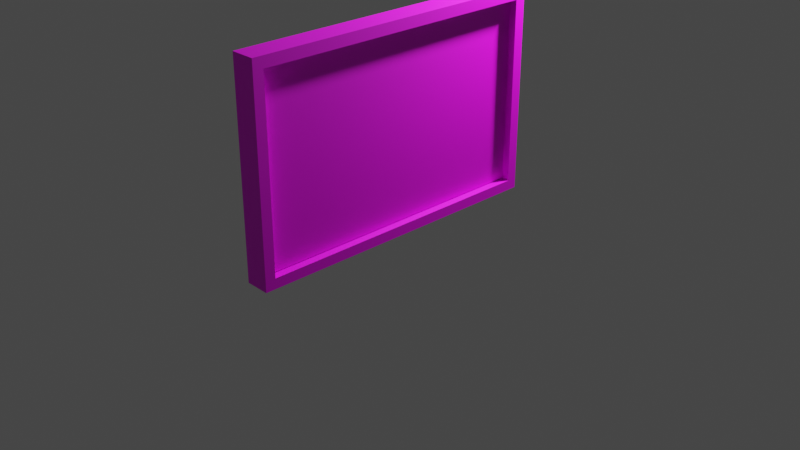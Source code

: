 # Source: poster3.blend  (saved by Blender 3.5.10; exported with 4.5.12 LTS)
import bpy
from mathutils import Matrix  # noqa: F401  (used for matrix-valued properties, if any)

bpy.ops.wm.read_factory_settings(use_empty=True)
scene = bpy.context.scene
scene.name = 'Scene'

# ---- collections
col_collection = bpy.data.collections.new('Collection'); scene.collection.children.link(col_collection)

# ---- images (referenced by path relative to the original .blend; pixels are not part of the script)
import os
ASSET_DIR = os.environ.get("B2B_ASSET_DIR", "")  # directory of the original .blend (textures are referenced by path, not embedded)
HERE = os.path.dirname(os.path.abspath(__file__))  # packed textures are extracted next to this script under _unpacked/

def load_image(name, relpath, width, height, colorspace="sRGB"):
    """Load a texture the original file referenced (path relative to the .blend, or extracted next to this script)."""
    p = next((c for c in (os.path.join(HERE, relpath), os.path.join(ASSET_DIR, relpath)) if relpath and os.path.exists(c)), "")
    if p:
        img = bpy.data.images.load(p, check_existing=True)
        img.name = name
    else:  # same state as the original file: an image datablock whose file is absent (Cycles renders it pink)
        img = bpy.data.images.new(name, width, height)
        img.source = "FILE"
        img.filepath = "//" + (relpath or name)
    img.colorspace_settings.name = colorspace
    return img
img_roller_coaster_526534__udim__jpg = load_image('roller-coaster-526534_<UDIM>.jpg', 'Projet Naga/roller-coaster-526534_1280.jpg', 1024, 1024, 'sRGB')
img_wood_basecolor_jpg = load_image('wood_baseColor.jpg', 'wood_baseColor.jpg', 1024, 1024, 'sRGB')

# ---- materials (node trees are filled in below, after node groups)
mat_poster3 = bpy.data.materials.new('poster3')
mat_poster3.use_transparent_shadow = False
mat_wood = bpy.data.materials.new('wood')
mat_wood.use_transparent_shadow = False

# ---- material node trees
mat_poster3.use_nodes = True; mat_poster3.node_tree.nodes.clear()
_N = mat_poster3.node_tree.nodes; _L = mat_poster3.node_tree.links
n0 = _N.new('ShaderNodeBsdfPrincipled'); n0.name = 'Principled BSDF'; n0.location = (10, 300)
n0.distribution = 'GGX'
n0.subsurface_method = 'RANDOM_WALK_SKIN'
n0.inputs[3].default_value = 1.45
n0.inputs[27].default_value = (0.0, 0.0, 0.0, 1.0)
n0.inputs[28].default_value = 1.0
n1 = _N.new('ShaderNodeOutputMaterial'); n1.name = 'Material Output'; n1.location = (300, 300)
n2 = _N.new('ShaderNodeTexImage'); n2.name = 'Image Texture'; n2.location = (-280, 275)
n2.image = img_roller_coaster_526534__udim__jpg
n2.interpolation = 'Closest'
_L.new(n0.outputs[0], n1.inputs[0])
_L.new(n2.outputs[0], n0.inputs[0])
n1.is_active_output = True
mat_wood.use_nodes = True; mat_wood.node_tree.nodes.clear()
_N = mat_wood.node_tree.nodes; _L = mat_wood.node_tree.links
n0 = _N.new('ShaderNodeOutputMaterial'); n0.name = 'Material Output'; n0.location = (474, 282)
n1 = _N.new('ShaderNodeBsdfPrincipled'); n1.name = 'Principled BSDF'; n1.location = (161, 296)
n1.distribution = 'GGX'
n1.subsurface_method = 'RANDOM_WALK_SKIN'
n1.inputs[3].default_value = 1.45
n1.inputs[27].default_value = (0.0, 0.0, 0.0, 1.0)
n1.inputs[28].default_value = 1.0
n2 = _N.new('ShaderNodeTexImage'); n2.name = 'Image Texture'; n2.location = (-176, 260)
n2.image = img_wood_basecolor_jpg
n2.interpolation = 'Closest'
_L.new(n1.outputs[0], n0.inputs[0])
_L.new(n2.outputs[0], n1.inputs[0])
n0.is_active_output = True

# ---- world
world_world = bpy.data.worlds.new('World'); scene.world = world_world
world_world.use_nodes = True; world_world.node_tree.nodes.clear()
_N = world_world.node_tree.nodes; _L = world_world.node_tree.links
n0 = _N.new('ShaderNodeOutputWorld'); n0.name = 'World Output'; n0.location = (300, 300)
n1 = _N.new('ShaderNodeBackground'); n1.name = 'Background'; n1.location = (10, 300)
n1.inputs[0].default_value = (0.05088, 0.05088, 0.05088, 1.0)
_L.new(n1.outputs[0], n0.inputs[0])
n0.is_active_output = True
world_world.color = (0.05088, 0.05088, 0.05088)
world_world.use_sun_shadow = False
world_world.sun_shadow_jitter_overblur = 0.0

# ---- cameras
cam_camera = bpy.data.cameras.new('Camera')
cam_camera.clip_end = 100.0
cam_camera.ortho_scale = 7.314

# ---- lights
light_light = bpy.data.lights.new('Light', 'POINT')
light_light.transmission_factor = 0.0
light_light.energy = 1000.0
light_light.shadow_soft_size = 0.1
light_light.shadow_maximum_resolution = 0.006
light_light.use_absolute_resolution = True

# ---- meshes
me_plane = bpy.data.meshes.new('Plane')
me_plane.from_pydata([(-1.0, -1.0, 0.0), (1.0, -1.0, 0.0), (-1.0, 1.0, 0.0), (1.0, 1.0, 0.0), (-1.0, 1.0, 0.04935), (-1.0, -1.0, 0.04935), (1.0, -1.0, 0.04935), (1.0, 1.0, 0.04935)], [], [(0, 2, 3, 1), (5, 6, 7, 4), (1, 3, 7, 6), (2, 0, 5, 4), (3, 2, 4, 7), (0, 1, 6, 5)])
_uv = me_plane.uv_layers.new(name='UVMap')
_uv.uv.foreach_set('vector', [-0.00223, 0.9981, 0.996, 0.9981, 0.996, 0.001881, -0.00223, 0.001881, -0.00223, 0.9981, -0.00223, 0.001881, 0.996, 0.001881, 0.996, 0.9981, -0.00223, 0.001881, 0.996, 0.001881, 0.996, 0.001881, -0.00223, 0.001881, 0.996, 0.9981, -0.00223, 0.9981, -0.00223, 0.9981, 0.996, 0.9981, 0.996, 0.001881, 0.996, 0.9981, 0.996, 0.9981, 0.996, 0.001881, -0.00223, 0.9981, -0.00223, 0.001881, -0.00223, 0.001881, -0.00223, 0.9981])
me_plane.materials.append(mat_poster3)
me_plane.update()
me_cube_001 = bpy.data.meshes.new('Cube.001')
me_cube_001.from_pydata([(-1.0, -0.9335, -0.8991), (-1.0, -0.9335, 0.8942), (-1.0, 0.9335, -0.8991), (-1.0, 0.9335, 0.8942), (1.0, -1.0, -1.0), (1.0, -1.0, 1.0), (1.0, 1.0, -1.0), (1.0, 1.0, 1.0), (-1.0, 1.0, -1.0), (-1.0, -1.0, -1.0), (-1.0, -1.0, 1.0), (-1.0, 1.0, 1.0), (0.02268, 0.9335, -0.8991), (0.02268, -0.9335, -0.8991), (0.02268, -0.9335, 0.8942), (0.02268, 0.9335, 0.8942)], [], [(2, 0, 13, 12), (8, 11, 7, 6), (6, 7, 5, 4), (4, 5, 10, 9), (8, 6, 4, 9), (7, 11, 10, 5), (0, 2, 8, 9), (1, 0, 9, 10), (3, 1, 10, 11), (2, 3, 11, 8), (13, 14, 15, 12), (3, 2, 12, 15), (0, 1, 14, 13), (1, 3, 15, 14)])
_uv = me_cube_001.uv_layers.new(name='UVMap')
_uv.uv.foreach_set('vector', [0.7369, 0.5673, 0.7369, 0.8412, 0.5869, 0.8412, 0.5869, 0.5673, 0.2934, 2.623e-08, 0.2934, 0.2934, 0.0, 0.2934, 2.623e-08, 0.0, 0.2934, 0.2934, 0.2934, 0.5869, 0.0, 0.5869, 2.623e-08, 0.2934, 0.5869, 2.623e-08, 0.5869, 0.2934, 0.2934, 0.2934, 0.2934, 0.0, 0.2934, 0.2934, 0.5869, 0.2934, 0.5869, 0.5869, 0.2934, 0.5869, 0.5869, 0.0, 0.8803, 2.623e-08, 0.8803, 0.2934, 0.5869, 0.2934, 0.2837, 0.6017, 0.009763, 0.6017, 2.623e-08, 0.5869, 0.2934, 0.5869, 0.2837, 0.8648, 0.2837, 0.6017, 0.2934, 0.5869, 0.2934, 0.8803, 0.009763, 0.8648, 0.2837, 0.8648, 0.2934, 0.8803, 0.0, 0.8803, 0.009763, 0.6017, 0.009763, 0.8648, 0.0, 0.8803, 2.623e-08, 0.5869, 0.85, 0.5673, 0.5869, 0.5673, 0.5869, 0.2934, 0.85, 0.2934, 0.85, 0.5565, 0.85, 0.2934, 1.0, 0.2934, 1.0, 0.5565, 0.8869, 0.5673, 0.8869, 0.8304, 0.7369, 0.8304, 0.7369, 0.5673, 0.2934, 0.8608, 0.2934, 0.5869, 0.4435, 0.5869, 0.4435, 0.8608])
me_cube_001.materials.append(mat_wood)
me_cube_001.update()

# ---- objects
ob_light = bpy.data.objects.new('Light', light_light)
ob_camera = bpy.data.objects.new('Camera', cam_camera)
ob_plane = bpy.data.objects.new('Plane', me_plane)
ob_cube = bpy.data.objects.new('Cube', me_cube_001)

# ---- transforms, parenting, visibility, modifiers, constraints
ob_light.location = (0.5751, 2.479, 3.466)
ob_light.rotation_euler = (0.6503, 0.05522, 1.866)
ob_light.scale = (0.9739, 0.799, 0.8972)
ob_light.lock_rotations_4d = False
ob_light.empty_display_type = 'ARROWS'
ob_light.color = (0.0, 0.0, 0.0, 0.0)
ob_light.lineart.crease_threshold = 0.0
ob_camera.location = (7.359, -6.926, 4.958)
ob_camera.rotation_euler = (1.109, 0.0, 0.8149)
ob_camera.lock_rotations_4d = False
ob_camera.empty_display_type = 'ARROWS'
ob_camera.color = (0.0, 0.0, 0.0, 0.0)
ob_camera.display_type = 'WIRE'
ob_camera.lineart.crease_threshold = 0.0
ob_plane.location = (2.237e-16, -0.07748, 1.007)
ob_plane.rotation_euler = (0.0002555, 1.57, 0.0002556)
ob_plane.scale = (0.9924, 1.585, 1.0)
ob_cube.location = (2.234e-16, -0.08751, 1.006)
ob_cube.scale = (-0.1342, 1.701, 1.113)

# ---- collection membership
col_collection.objects.link(ob_light)
col_collection.objects.link(ob_camera)
col_collection.objects.link(ob_plane)
col_collection.objects.link(ob_cube)

# ---- scene / render settings (as saved in the file)
scene.camera = ob_camera
scene.frame_start = 1; scene.frame_end = 250; scene.frame_set(1)
scene.render.engine = 'BLENDER_EEVEE_NEXT'
scene.cycles.sampling_pattern = 'TABULATED_SOBOL'
scene.view_settings.view_transform = 'Filmic'
bpy.context.view_layer.update()

